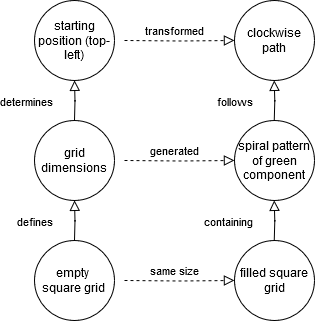

The diagram above was exported from draw.io. Its source (the exported page's mxGraphModel, read from the mxfile embedded in the PNG):
<mxGraphModel dx="819" dy="442" grid="1" gridSize="10" guides="1" tooltips="1" connect="1" arrows="1" fold="1" page="1" pageScale="1" pageWidth="827" pageHeight="1169" math="0" shadow="0">
  <root>
    <mxCell id="WIyWlLk6GJQsqaUBKTNV-0" />
    <mxCell id="WIyWlLk6GJQsqaUBKTNV-1" parent="WIyWlLk6GJQsqaUBKTNV-0" />
    <mxCell id="WIyWlLk6GJQsqaUBKTNV-4" value="defines" style="rounded=0;html=1;jettySize=auto;orthogonalLoop=1;fontSize=11;endArrow=block;endFill=0;endSize=8;strokeWidth=1;shadow=0;labelBackgroundColor=none;edgeStyle=orthogonalEdgeStyle;align=right;" parent="WIyWlLk6GJQsqaUBKTNV-1" edge="1">
      <mxGeometry y="20" relative="1" as="geometry">
        <mxPoint as="offset" />
        <mxPoint x="220" y="290" as="sourcePoint" />
        <mxPoint x="220" y="250" as="targetPoint" />
      </mxGeometry>
    </mxCell>
    <mxCell id="WIyWlLk6GJQsqaUBKTNV-5" value="generated" style="edgeStyle=orthogonalEdgeStyle;rounded=0;html=1;jettySize=auto;orthogonalLoop=1;fontSize=11;endArrow=block;endFill=0;endSize=8;strokeWidth=1;shadow=0;labelBackgroundColor=none;entryX=0;entryY=0.5;entryDx=0;entryDy=0;dashed=1;" parent="WIyWlLk6GJQsqaUBKTNV-1" target="s-Tu5qxhPZZZwDllZn30-5" edge="1">
      <mxGeometry x="-0.0969" y="10" relative="1" as="geometry">
        <mxPoint as="offset" />
        <mxPoint x="270" y="210" as="sourcePoint" />
        <mxPoint x="320" y="210" as="targetPoint" />
      </mxGeometry>
    </mxCell>
    <mxCell id="WIyWlLk6GJQsqaUBKTNV-9" value="same size" style="edgeStyle=orthogonalEdgeStyle;rounded=0;html=1;jettySize=auto;orthogonalLoop=1;fontSize=11;endArrow=block;endFill=0;endSize=8;strokeWidth=1;shadow=0;labelBackgroundColor=none;entryX=0;entryY=0.5;entryDx=0;entryDy=0;dashed=1;" parent="WIyWlLk6GJQsqaUBKTNV-1" target="s-Tu5qxhPZZZwDllZn30-4" edge="1">
      <mxGeometry x="-0.0969" y="10" relative="1" as="geometry">
        <mxPoint as="offset" />
        <mxPoint x="270" y="330" as="sourcePoint" />
        <mxPoint x="320" y="330" as="targetPoint" />
      </mxGeometry>
    </mxCell>
    <mxCell id="s-Tu5qxhPZZZwDllZn30-4" value="filled square grid" style="ellipse;whiteSpace=wrap;html=1;aspect=fixed;" parent="WIyWlLk6GJQsqaUBKTNV-1" vertex="1">
      <mxGeometry x="380" y="290" width="80" height="80" as="geometry" />
    </mxCell>
    <mxCell id="s-Tu5qxhPZZZwDllZn30-5" value="spiral pattern of green component" style="ellipse;whiteSpace=wrap;html=1;aspect=fixed;" parent="WIyWlLk6GJQsqaUBKTNV-1" vertex="1">
      <mxGeometry x="380" y="170" width="80" height="80" as="geometry" />
    </mxCell>
    <mxCell id="s-Tu5qxhPZZZwDllZn30-7" value="&lt;div&gt;empty&amp;nbsp;&lt;/div&gt;&lt;div&gt;square grid&lt;br&gt;&lt;/div&gt;" style="ellipse;whiteSpace=wrap;html=1;aspect=fixed;" parent="WIyWlLk6GJQsqaUBKTNV-1" vertex="1">
      <mxGeometry x="180" y="290" width="80" height="80" as="geometry" />
    </mxCell>
    <mxCell id="s-Tu5qxhPZZZwDllZn30-8" value="grid dimensions" style="ellipse;whiteSpace=wrap;html=1;aspect=fixed;" parent="WIyWlLk6GJQsqaUBKTNV-1" vertex="1">
      <mxGeometry x="180" y="170" width="80" height="80" as="geometry" />
    </mxCell>
    <mxCell id="s-Tu5qxhPZZZwDllZn30-12" value="containing" style="rounded=0;html=1;jettySize=auto;orthogonalLoop=1;fontSize=11;endArrow=block;endFill=0;endSize=8;strokeWidth=1;shadow=0;labelBackgroundColor=none;edgeStyle=orthogonalEdgeStyle;align=right;" parent="WIyWlLk6GJQsqaUBKTNV-1" edge="1">
      <mxGeometry y="20" relative="1" as="geometry">
        <mxPoint as="offset" />
        <mxPoint x="419.75" y="290" as="sourcePoint" />
        <mxPoint x="419.75" y="250" as="targetPoint" />
      </mxGeometry>
    </mxCell>
    <mxCell id="Hs8ULtXeTxqLsTIz6V9U-0" value="determines" style="rounded=0;html=1;jettySize=auto;orthogonalLoop=1;fontSize=11;endArrow=block;endFill=0;endSize=8;strokeWidth=1;shadow=0;labelBackgroundColor=none;edgeStyle=orthogonalEdgeStyle;align=right;" parent="WIyWlLk6GJQsqaUBKTNV-1" edge="1">
      <mxGeometry y="20" relative="1" as="geometry">
        <mxPoint as="offset" />
        <mxPoint x="220" y="170" as="sourcePoint" />
        <mxPoint x="220" y="130" as="targetPoint" />
      </mxGeometry>
    </mxCell>
    <mxCell id="Hs8ULtXeTxqLsTIz6V9U-1" value="transformed" style="edgeStyle=orthogonalEdgeStyle;rounded=0;html=1;jettySize=auto;orthogonalLoop=1;fontSize=11;endArrow=block;endFill=0;endSize=8;strokeWidth=1;shadow=0;labelBackgroundColor=none;entryX=0;entryY=0.5;entryDx=0;entryDy=0;dashed=1;" parent="WIyWlLk6GJQsqaUBKTNV-1" target="Hs8ULtXeTxqLsTIz6V9U-2" edge="1">
      <mxGeometry x="-0.0969" y="10" relative="1" as="geometry">
        <mxPoint as="offset" />
        <mxPoint x="270" y="90" as="sourcePoint" />
        <mxPoint x="320" y="90" as="targetPoint" />
      </mxGeometry>
    </mxCell>
    <mxCell id="Hs8ULtXeTxqLsTIz6V9U-2" value="clockwise path" style="ellipse;whiteSpace=wrap;html=1;aspect=fixed;" parent="WIyWlLk6GJQsqaUBKTNV-1" vertex="1">
      <mxGeometry x="380" y="50" width="80" height="80" as="geometry" />
    </mxCell>
    <mxCell id="Hs8ULtXeTxqLsTIz6V9U-3" value="starting position (top-left)" style="ellipse;whiteSpace=wrap;html=1;aspect=fixed;" parent="WIyWlLk6GJQsqaUBKTNV-1" vertex="1">
      <mxGeometry x="180" y="50" width="80" height="80" as="geometry" />
    </mxCell>
    <mxCell id="Hs8ULtXeTxqLsTIz6V9U-4" value="follows" style="rounded=0;html=1;jettySize=auto;orthogonalLoop=1;fontSize=11;endArrow=block;endFill=0;endSize=8;strokeWidth=1;shadow=0;labelBackgroundColor=none;edgeStyle=orthogonalEdgeStyle;align=right;" parent="WIyWlLk6GJQsqaUBKTNV-1" edge="1">
      <mxGeometry y="20" relative="1" as="geometry">
        <mxPoint as="offset" />
        <mxPoint x="419.75" y="170" as="sourcePoint" />
        <mxPoint x="419.75" y="130" as="targetPoint" />
      </mxGeometry>
    </mxCell>
  </root>
</mxGraphModel>